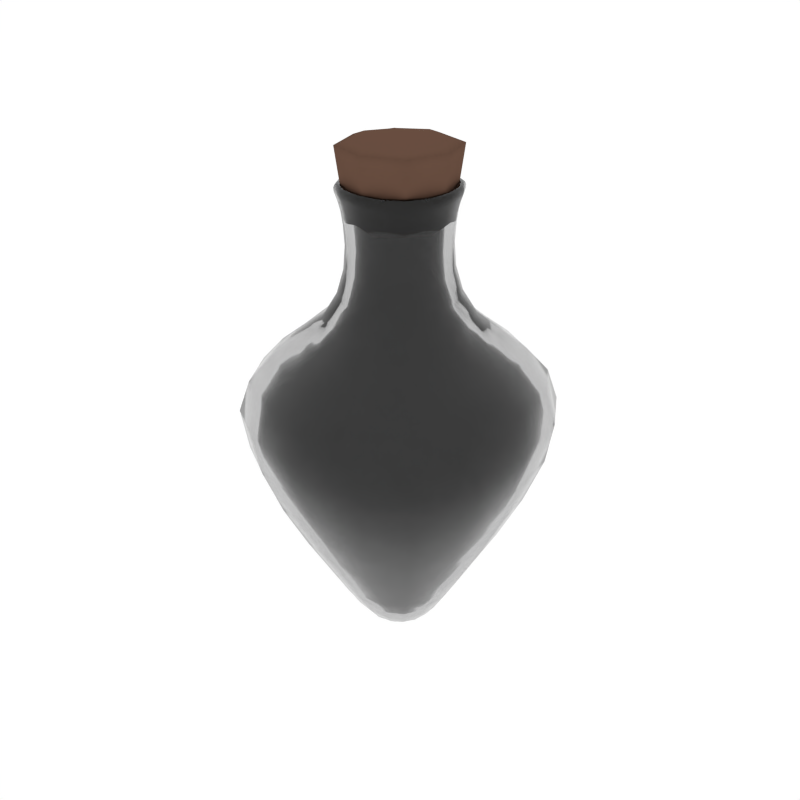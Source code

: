 # Source: Potion4_Empty.blend  (saved by Blender 2.79.0; exported with 4.5.12 LTS)
import bpy
from mathutils import Matrix  # noqa: F401  (used for matrix-valued properties, if any)

bpy.ops.wm.read_factory_settings(use_empty=True)
scene = bpy.context.scene
scene.name = 'Scene'

# ---- collections
col_collection_1 = bpy.data.collections.new('Collection 1'); scene.collection.children.link(col_collection_1)

# ---- materials (node trees are filled in below, after node groups)
mat_glass = bpy.data.materials.new('Glass')
mat_glass.alpha_threshold = 0.0
mat_glass.roughness = 0.5
mat_liquid_cyan = bpy.data.materials.new('Liquid_Cyan')
mat_liquid_cyan.alpha_threshold = 0.0
mat_liquid_cyan.diffuse_color = (0.1536, 0.8, 0.5667, 1.0)
mat_liquid_cyan.roughness = 0.5
mat_liquid_magenta = bpy.data.materials.new('Liquid_Magenta')
mat_liquid_magenta.alpha_threshold = 0.0
mat_liquid_magenta.diffuse_color = (0.1536, 0.8, 0.5667, 1.0)
mat_liquid_magenta.roughness = 0.5
mat_brown = bpy.data.materials.new('Brown')
mat_brown.alpha_threshold = 0.0
mat_brown.diffuse_color = (0.1376, 0.07494, 0.05109, 1.0)
mat_brown.roughness = 0.5

# ---- material node trees
mat_glass.use_nodes = True; mat_glass.node_tree.nodes.clear()
_N = mat_glass.node_tree.nodes; _L = mat_glass.node_tree.links
n0 = _N.new('ShaderNodeOutputMaterial'); n0.name = 'Material Output'; n0.location = (300, 300)
n1 = _N.new('ShaderNodeBsdfGlass'); n1.name = 'Glass BSDF'; n1.location = (10, 300)
n1.distribution = 'GGX'
n1.inputs[0].default_value = (0.8, 0.8, 0.8, 1.0)
n1.inputs[2].default_value = 1.45
_L.new(n1.outputs[0], n0.inputs[0])
n0.is_active_output = True
mat_liquid_cyan.use_nodes = True; mat_liquid_cyan.node_tree.nodes.clear()
_N = mat_liquid_cyan.node_tree.nodes; _L = mat_liquid_cyan.node_tree.links
n0 = _N.new('ShaderNodeOutputMaterial'); n0.name = 'Material Output'; n0.location = (837, 293)
n1 = _N.new('ShaderNodeEmission'); n1.name = 'Emission'; n1.location = (526, 306)
n1.inputs[0].default_value = (0.0, 0.8, 0.561, 1.0)
_L.new(n1.outputs[0], n0.inputs[0])
n0.is_active_output = True
mat_liquid_magenta.use_nodes = True; mat_liquid_magenta.node_tree.nodes.clear()
_N = mat_liquid_magenta.node_tree.nodes; _L = mat_liquid_magenta.node_tree.links
n0 = _N.new('ShaderNodeOutputMaterial'); n0.name = 'Material Output'; n0.location = (837, 293)
n1 = _N.new('ShaderNodeEmission'); n1.name = 'Emission.001'; n1.location = (526, 306)
n1.inputs[0].default_value = (0.8, 0.0242, 0.3173, 1.0)
n1.inputs[1].default_value = 3.1
_L.new(n1.outputs[0], n0.inputs[0])
n0.is_active_output = True

# ---- world
world_world = bpy.data.worlds.new('World'); scene.world = world_world
world_world.color = (1.0, 1.0, 1.0)
world_world.use_sun_shadow = False
world_world.sun_shadow_jitter_overblur = 0.0
world_world.cycles.sampling_method = 'NONE'
world_world.cycles.sample_map_resolution = 256

# ---- meshes
me_cube_135 = bpy.data.meshes.new('Cube.135')
me_cube_135.from_pydata([(-0.2975, -2.879e-11, 0.393), (-0.2777, -0.119, 0.393), (-0.3422, 0.0, 0.5039), (-0.2777, 0.119, 0.393), (-0.2395, 0.0, 0.2823), (-0.2236, -0.09581, 0.2823), (-0.3194, -0.1369, 0.5039), (-0.3194, 0.1369, 0.5039), (-0.2236, 0.09581, 0.2823), (-2.879e-11, 0.2975, 0.393), (-0.119, 0.2777, 0.393), (0.0, 0.3422, 0.5039), (0.119, 0.2777, 0.393), (0.0, 0.2395, 0.2823), (-0.09581, 0.2236, 0.2823), (-0.1369, 0.3194, 0.5039), (0.1369, 0.3194, 0.5039), (0.09581, 0.2236, 0.2823), (0.2975, 2.879e-11, 0.393), (0.2777, 0.119, 0.393), (0.3422, 0.0, 0.5039), (0.2777, -0.119, 0.393), (0.2395, 0.0, 0.2823), (0.2236, 0.09581, 0.2823), (0.3194, 0.1369, 0.5039), (0.3194, -0.1369, 0.5039), (0.2236, -0.09581, 0.2823), (2.879e-11, -0.2975, 0.393), (0.119, -0.2777, 0.393), (0.0, -0.3422, 0.5039), (-0.119, -0.2777, 0.393), (0.0, -0.2395, 0.2823), (0.09581, -0.2236, 0.2823), (0.1369, -0.3194, 0.5039), (-0.1369, -0.3194, 0.5039), (-0.09581, -0.2236, 0.2823), (0.0, -2.879e-11, -0.006205), (0.0, 0.03053, -0.002217), (0.03053, 0.0, -0.002217), (0.0, -0.03053, -0.002217), (-0.03053, 0.0, -0.002217), (-0.02924, 0.02924, 0.001535), (0.02924, 0.02924, 0.001535), (0.02924, -0.02924, 0.001535), (-0.02924, -0.02924, 0.001535), (0.2842, 0.0, 0.7329), (0.3347, 0.0, 0.6761), (0.2652, 0.1137, 0.7329), (0.2237, 0.0, 0.781), (0.2652, -0.1137, 0.7329), (0.3124, -0.1339, 0.6761), (0.3124, 0.1339, 0.6761), (0.2088, 0.08947, 0.781), (0.2088, -0.08947, 0.781), (-0.1289, 0.0, 1.094), (-0.1237, 0.0, 1.073), (-0.1203, -0.05157, 1.094), (-0.1336, 0.0, 1.108), (-0.1203, 0.05157, 1.094), (-0.1155, 0.04948, 1.073), (-0.1155, -0.04948, 1.073), (-0.1247, -0.05346, 1.108), (-0.1247, 0.05346, 1.108), (-0.2842, 0.0, 0.7329), (-0.3347, 0.0, 0.6761), (-0.2652, -0.1137, 0.7329), (-0.2237, 0.0, 0.781), (-0.2652, 0.1137, 0.7329), (-0.3124, 0.1339, 0.6761), (-0.3124, -0.1339, 0.6761), (-0.2088, -0.08947, 0.781), (-0.2088, 0.08947, 0.781), (0.0, -0.2842, 0.7329), (0.0, -0.3347, 0.6761), (0.1137, -0.2652, 0.7329), (0.0, -0.2237, 0.781), (-0.1137, -0.2652, 0.7329), (-0.1339, -0.3124, 0.6761), (0.1339, -0.3124, 0.6761), (0.08947, -0.2088, 0.781), (-0.08947, -0.2088, 0.781), (0.0, 0.2842, 0.7329), (0.0, 0.3347, 0.6761), (-0.1137, 0.2652, 0.7329), (0.0, 0.2237, 0.781), (0.1137, 0.2652, 0.7329), (0.1339, 0.3124, 0.6761), (-0.1339, 0.3124, 0.6761), (-0.08947, 0.2088, 0.781), (0.08947, 0.2088, 0.781), (0.0, -0.1289, 1.094), (0.0, -0.1237, 1.073), (0.05157, -0.1203, 1.094), (0.0, -0.1336, 1.108), (-0.05157, -0.1203, 1.094), (-0.04948, -0.1155, 1.073), (0.04948, -0.1155, 1.073), (0.05346, -0.1247, 1.108), (-0.05346, -0.1247, 1.108), (0.0, 0.1289, 1.094), (0.0, 0.1237, 1.073), (-0.05157, 0.1203, 1.094), (0.0, 0.1336, 1.108), (0.05157, 0.1203, 1.094), (0.04948, 0.1155, 1.073), (-0.04948, 0.1155, 1.073), (-0.05346, 0.1247, 1.108), (0.05346, 0.1247, 1.108), (0.1289, 0.0, 1.094), (0.1237, 0.0, 1.073), (0.1203, 0.05157, 1.094), (0.1336, 0.0, 1.108), (0.1203, -0.05157, 1.094), (0.1155, -0.04948, 1.073), (0.1155, 0.04948, 1.073), (0.1247, 0.05346, 1.108), (0.1247, -0.05346, 1.108), (0.1205, 0.0, 0.941), (0.1364, 0.0, 0.8837), (0.1124, 0.04818, 0.941), (0.1164, 0.0, 0.9953), (0.1124, -0.04818, 0.941), (0.1273, -0.05455, 0.8837), (0.1273, 0.05455, 0.8837), (0.1086, 0.04655, 0.9953), (0.1086, -0.04655, 0.9953), (0.0, 0.1205, 0.941), (0.0, 0.1364, 0.8837), (-0.04818, 0.1124, 0.941), (0.0, 0.1164, 0.9953), (0.04818, 0.1124, 0.941), (0.05455, 0.1273, 0.8837), (-0.05455, 0.1273, 0.8837), (-0.04655, 0.1086, 0.9953), (0.04655, 0.1086, 0.9953), (0.0, -0.1205, 0.941), (0.0, -0.1364, 0.8837), (0.04818, -0.1124, 0.941), (0.0, -0.1164, 0.9953), (-0.04818, -0.1124, 0.941), (-0.05455, -0.1273, 0.8837), (0.05455, -0.1273, 0.8837), (0.04655, -0.1086, 0.9953), (-0.04655, -0.1086, 0.9953), (-0.1205, 0.0, 0.941), (-0.1364, 0.0, 0.8837), (-0.1124, -0.04818, 0.941), (-0.1164, 0.0, 0.9953), (-0.1124, 0.04818, 0.941), (-0.1273, 0.05455, 0.8837), (-0.1273, -0.05455, 0.8837), (-0.1086, -0.04655, 0.9953), (-0.1086, 0.04655, 0.9953), (1.18e-09, -0.1087, 0.06205), (0.04376, -0.1016, 0.06246), (9.214e-10, -0.1402, 0.1125), (-0.04376, -0.1016, 0.06246), (9.214e-10, -0.08333, 0.02945), (0.03445, -0.07852, 0.03109), (0.05609, -0.1309, 0.1125), (-0.05609, -0.1309, 0.1125), (-0.03445, -0.07852, 0.03109), (0.1087, 1.18e-09, 0.06205), (0.1016, 0.04376, 0.06246), (0.1402, 9.214e-10, 0.1125), (0.1016, -0.04376, 0.06246), (0.08333, 9.214e-10, 0.02945), (0.07852, 0.03445, 0.03109), (0.1309, 0.05609, 0.1125), (0.1309, -0.05609, 0.1125), (0.07852, -0.03445, 0.03109), (-1.18e-09, 0.1087, 0.06205), (-0.04376, 0.1016, 0.06246), (-9.214e-10, 0.1402, 0.1125), (0.04376, 0.1016, 0.06246), (-9.214e-10, 0.08333, 0.02945), (-0.03445, 0.07852, 0.03109), (-0.05609, 0.1309, 0.1125), (0.05609, 0.1309, 0.1125), (0.03445, 0.07852, 0.03109), (-0.1087, -1.18e-09, 0.06205), (-0.1016, -0.04376, 0.06246), (-0.1402, -9.214e-10, 0.1125), (-0.1016, 0.04376, 0.06246), (-0.08333, -9.214e-10, 0.02945), (-0.07852, -0.03445, 0.03109), (-0.1309, -0.05609, 0.1125), (-0.1309, 0.05609, 0.1125), (-0.07852, 0.03445, 0.03109), (-0.2688, 0.0, 0.3977), (-0.2149, 0.0, 0.2948), (-0.2509, 0.1075, 0.3977), (-0.31, 0.0, 0.5002), (-0.2509, -0.1075, 0.3977), (-0.2006, -0.08597, 0.2948), (-0.2006, 0.08597, 0.2948), (-0.2894, 0.124, 0.5002), (-0.2894, -0.124, 0.5002), (0.0, 0.2688, 0.3977), (0.0, 0.2149, 0.2948), (0.1075, 0.2509, 0.3977), (0.0, 0.31, 0.5002), (-0.1075, 0.2509, 0.3977), (-0.08597, 0.2006, 0.2948), (0.08597, 0.2006, 0.2948), (0.124, 0.2894, 0.5002), (-0.124, 0.2894, 0.5002), (0.2688, 0.0, 0.3977), (0.2149, 0.0, 0.2948), (0.2509, -0.1075, 0.3977), (0.31, 0.0, 0.5002), (0.2509, 0.1075, 0.3977), (0.2006, 0.08597, 0.2948), (0.2006, -0.08597, 0.2948), (0.2894, -0.124, 0.5002), (0.2894, 0.124, 0.5002), (0.0, -0.2688, 0.3977), (0.0, -0.2149, 0.2948), (-0.1075, -0.2509, 0.3977), (0.0, -0.31, 0.5002), (0.1075, -0.2509, 0.3977), (0.08597, -0.2006, 0.2948), (-0.08597, -0.2006, 0.2948), (-0.124, -0.2894, 0.5002), (0.124, -0.2894, 0.5002), (0.0, 0.0, 0.02347), (-0.02525, 0.0, 0.02727), (0.0, -0.02525, 0.02727), (0.02525, 0.0, 0.02727), (0.0, 0.02525, 0.02727), (-0.02428, 0.02428, 0.03084), (-0.02428, -0.02428, 0.03084), (0.02428, -0.02428, 0.03084), (0.02428, 0.02428, 0.03084), (0.2532, 4.607e-10, 0.7064), (0.2363, -0.1013, 0.7064), (0.1956, 0.0, 0.7514), (0.2363, 0.1013, 0.7064), (0.3014, 0.0, 0.6559), (0.2813, -0.1206, 0.6559), (0.1826, -0.07825, 0.7514), (0.1826, 0.07825, 0.7514), (0.2813, 0.1206, 0.6559), (-0.1089, 0.0, 1.114), (-0.1016, 0.04354, 1.114), (-0.1166, 0.0, 1.128), (-0.1016, -0.04354, 1.114), (-0.1017, 0.0, 1.09), (-0.09489, 0.04067, 1.09), (-0.1089, 0.04666, 1.128), (-0.1089, -0.04666, 1.128), (-0.09489, -0.04067, 1.09), (-0.2532, -4.607e-10, 0.7064), (-0.2363, 0.1013, 0.7064), (-0.1956, 0.0, 0.7514), (-0.2363, -0.1013, 0.7064), (-0.3014, 0.0, 0.6559), (-0.2813, 0.1206, 0.6559), (-0.1826, 0.07825, 0.7514), (-0.1826, -0.07825, 0.7514), (-0.2813, -0.1206, 0.6559), (4.607e-10, -0.2532, 0.7064), (-0.1013, -0.2363, 0.7064), (0.0, -0.1956, 0.7514), (0.1013, -0.2363, 0.7064), (0.0, -0.3014, 0.6559), (-0.1206, -0.2813, 0.6559), (-0.07825, -0.1826, 0.7514), (0.07825, -0.1826, 0.7514), (0.1206, -0.2813, 0.6559), (-4.607e-10, 0.2532, 0.7064), (0.1013, 0.2363, 0.7064), (0.0, 0.1956, 0.7514), (-0.1013, 0.2363, 0.7064), (0.0, 0.3014, 0.6559), (0.1206, 0.2813, 0.6559), (0.07825, 0.1826, 0.7514), (-0.07825, 0.1826, 0.7514), (-0.1206, 0.2813, 0.6559), (0.0, -0.1089, 1.114), (-0.04354, -0.1016, 1.114), (0.0, -0.1166, 1.128), (0.04354, -0.1016, 1.114), (0.0, -0.1017, 1.09), (-0.04067, -0.09489, 1.09), (-0.04666, -0.1089, 1.128), (0.04666, -0.1089, 1.128), (0.04067, -0.09489, 1.09), (0.0, 0.1089, 1.114), (0.04354, 0.1016, 1.114), (0.0, 0.1166, 1.128), (-0.04354, 0.1016, 1.114), (0.0, 0.1017, 1.09), (0.04067, 0.09489, 1.09), (0.04666, 0.1089, 1.128), (-0.04666, 0.1089, 1.128), (-0.04067, 0.09489, 1.09), (0.1089, 0.0, 1.114), (0.1016, -0.04354, 1.114), (0.1166, 0.0, 1.128), (0.1016, 0.04354, 1.114), (0.1017, 0.0, 1.09), (0.09489, -0.04067, 1.09), (0.1089, -0.04666, 1.128), (0.1089, 0.04666, 1.128), (0.09489, 0.04067, 1.09), (0.09681, -2.303e-10, 0.9301), (0.09035, -0.03872, 0.9301), (0.09291, 0.0, 0.9958), (0.09035, 0.03872, 0.9301), (0.1122, 0.0, 0.8623), (0.1047, -0.04489, 0.8623), (0.08672, -0.03716, 0.9958), (0.08672, 0.03716, 0.9958), (0.1047, 0.04489, 0.8623), (2.303e-10, 0.09681, 0.9301), (0.03872, 0.09035, 0.9301), (0.0, 0.09291, 0.9958), (-0.03872, 0.09035, 0.9301), (0.0, 0.1122, 0.8623), (0.04489, 0.1047, 0.8623), (0.03716, 0.08672, 0.9958), (-0.03716, 0.08672, 0.9958), (-0.04489, 0.1047, 0.8623), (-2.303e-10, -0.09681, 0.9301), (-0.03872, -0.09035, 0.9301), (0.0, -0.09291, 0.9958), (0.03872, -0.09035, 0.9301), (0.0, -0.1122, 0.8623), (-0.04489, -0.1047, 0.8623), (-0.03716, -0.08672, 0.9958), (0.03716, -0.08672, 0.9958), (0.04489, -0.1047, 0.8623), (-0.09681, 2.303e-10, 0.9301), (-0.09035, 0.03872, 0.9301), (-0.09291, 0.0, 0.9958), (-0.09035, -0.03872, 0.9301), (-0.1122, 0.0, 0.8623), (-0.1047, 0.04489, 0.8623), (-0.08672, 0.03716, 0.9958), (-0.08672, -0.03716, 0.9958), (-0.1047, -0.04489, 0.8623), (0.0, -0.09321, 0.08834), (0.0, -0.07029, 0.05745), (-0.03755, -0.08718, 0.08873), (0.0, -0.1224, 0.1359), (0.03755, -0.08718, 0.08873), (0.02918, -0.06632, 0.05901), (-0.02918, -0.06632, 0.05901), (-0.04896, -0.1142, 0.1359), (0.04896, -0.1142, 0.1359), (0.09321, 0.0, 0.08834), (0.07029, 0.0, 0.05745), (0.08718, -0.03755, 0.08873), (0.1224, 0.0, 0.1359), (0.08718, 0.03755, 0.08873), (0.06632, 0.02918, 0.05901), (0.06632, -0.02918, 0.05901), (0.1142, -0.04896, 0.1359), (0.1142, 0.04896, 0.1359), (0.0, 0.09321, 0.08834), (0.0, 0.07029, 0.05745), (0.03755, 0.08718, 0.08873), (0.0, 0.1224, 0.1359), (-0.03755, 0.08718, 0.08873), (-0.02918, 0.06632, 0.05901), (0.02918, 0.06632, 0.05901), (0.04896, 0.1142, 0.1359), (-0.04896, 0.1142, 0.1359), (-0.09321, 0.0, 0.08834), (-0.07029, 0.0, 0.05745), (-0.08718, 0.03755, 0.08873), (-0.1224, 0.0, 0.1359), (-0.08718, -0.03755, 0.08873), (-0.06632, -0.02918, 0.05901), (-0.06632, 0.02918, 0.05901), (-0.1142, 0.04896, 0.1359), (-0.1142, -0.04896, 0.1359), (-0.1346, 0.0, 1.131), (-0.1369, 0.0, 1.125), (-0.1256, -0.05382, 1.131), (-0.1302, 0.0, 1.134), (-0.1256, 0.05382, 1.131), (-0.1277, 0.05474, 1.125), (-0.1277, -0.05474, 1.125), (-0.1215, -0.05206, 1.134), (-0.1215, 0.05206, 1.134), (0.0, 0.1346, 1.131), (0.0, 0.1369, 1.125), (-0.05382, 0.1256, 1.131), (0.0, 0.1302, 1.134), (0.05382, 0.1256, 1.131), (0.05474, 0.1277, 1.125), (-0.05474, 0.1277, 1.125), (-0.05206, 0.1215, 1.134), (0.05206, 0.1215, 1.134), (0.1346, 0.0, 1.131), (0.1369, 0.0, 1.125), (0.1256, 0.05382, 1.131), (0.1302, 0.0, 1.134), (0.1256, -0.05382, 1.131), (0.1277, -0.05474, 1.125), (0.1277, 0.05474, 1.125), (0.1215, 0.05206, 1.134), (0.1215, -0.05206, 1.134), (0.0, -0.1346, 1.131), (0.0, -0.1369, 1.125), (0.05382, -0.1256, 1.131), (0.0, -0.1302, 1.134), (-0.05382, -0.1256, 1.131), (-0.05474, -0.1277, 1.125), (0.05474, -0.1277, 1.125), (0.05206, -0.1215, 1.134), (-0.05206, -0.1215, 1.134), (-0.05618, 0.02925, 0.01268), (-0.05899, -3.455e-10, 0.009686), (-0.05618, -0.02925, 0.01268), (-0.1756, -0.1756, 0.2823), (-0.2182, -0.2182, 0.393), (-0.251, -0.251, 0.5039), (-0.3354, -0.1437, 0.6025), (-0.3593, 0.0, 0.6025), (-0.3354, 0.1437, 0.6025), (-0.1028, 0.1028, 0.1125), (-0.0801, 0.0801, 0.06287), (-0.0627, 0.0627, 0.03273), (0.02925, 0.05618, 0.01268), (-3.455e-10, 0.05899, 0.009686), (-0.02925, 0.05618, 0.01268), (-0.1437, 0.3354, 0.6025), (0.0, 0.3593, 0.6025), (0.1437, 0.3354, 0.6025), (0.1028, 0.1028, 0.1125), (0.0801, 0.0801, 0.06287), (0.0627, 0.0627, 0.03273), (0.05618, -0.02925, 0.01268), (0.05899, 3.455e-10, 0.009686), (0.05618, 0.02925, 0.01268), (0.3354, 0.1437, 0.6025), (0.3593, 0.0, 0.6025), (0.3354, -0.1437, 0.6025), (0.1028, -0.1028, 0.1125), (0.0801, -0.0801, 0.06287), (0.0627, -0.0627, 0.03273), (-0.02925, -0.05618, 0.01268), (3.455e-10, -0.05899, 0.009686), (0.02925, -0.05618, 0.01268), (0.1437, -0.3354, 0.6025), (0.0, -0.3593, 0.6025), (-0.1437, -0.3354, 0.6025), (-0.1578, -0.06764, 0.8285), (-0.1691, 0.0, 0.8285), (-0.1578, 0.06764, 0.8285), (-0.06764, 0.1578, 0.8285), (0.0, 0.1691, 0.8285), (0.06764, 0.1578, 0.8285), (0.1578, 0.06764, 0.8285), (0.1691, 0.0, 0.8285), (0.1578, -0.06764, 0.8285), (0.06764, -0.1578, 0.8285), (0.0, -0.1691, 0.8285), (-0.06764, -0.1578, 0.8285), (0.2454, 0.2454, 0.6761), (0.2084, 0.2084, 0.7329), (0.164, 0.164, 0.781), (0.164, -0.164, 0.781), (0.2084, -0.2084, 0.7329), (0.2454, -0.2454, 0.6761), (-0.2454, -0.2454, 0.6761), (-0.2084, -0.2084, 0.7329), (-0.164, -0.164, 0.781), (-0.164, 0.164, 0.781), (-0.2084, 0.2084, 0.7329), (-0.2454, 0.2454, 0.6761), (-0.1276, -0.05467, 1.117), (-0.1367, 0.0, 1.117), (-0.1276, 0.05467, 1.117), (-0.05467, 0.1276, 1.117), (0.0, 0.1367, 1.117), (0.05467, 0.1276, 1.117), (0.1276, 0.05467, 1.117), (0.1367, 0.0, 1.117), (0.1276, -0.05467, 1.117), (0.05467, -0.1276, 1.117), (0.0, -0.1367, 1.117), (-0.05467, -0.1276, 1.117), (-0.09071, -0.09071, 1.073), (-0.09455, -0.09455, 1.094), (-0.09801, -0.09801, 1.108), (-0.08534, 0.08534, 0.9953), (-0.08834, 0.08834, 0.941), (-0.1, 0.1, 0.8837), (0.09071, -0.09071, 1.073), (0.09455, -0.09455, 1.094), (0.09801, -0.09801, 1.108), (0.08534, 0.08534, 0.9953), (0.08834, 0.08834, 0.941), (0.1, 0.1, 0.8837), (-0.1, -0.1, 0.8837), (-0.08834, -0.08834, 0.941), (-0.08534, -0.08534, 0.9953), (-0.09801, 0.09801, 1.108), (-0.09455, 0.09455, 1.094), (-0.09071, 0.09071, 1.073), (0.1, -0.1, 0.8837), (0.08834, -0.08834, 0.941), (0.08534, -0.08534, 0.9953), (0.09801, 0.09801, 1.108), (0.09455, 0.09455, 1.094), (0.09071, 0.09071, 1.073), (0.1112, 0.04765, 1.041), (0.1191, 0.0, 1.041), (0.1112, -0.04765, 1.041), (-0.04765, 0.1112, 1.041), (0.0, 0.1191, 1.041), (0.04765, 0.1112, 1.041), (0.04765, -0.1112, 1.041), (0.0, -0.1191, 1.041), (-0.04765, -0.1112, 1.041), (-0.1112, -0.04765, 1.041), (-0.1191, 0.0, 1.041), (-0.1112, 0.04765, 1.041), (-0.0627, -0.0627, 0.03273), (-0.0801, -0.0801, 0.06287), (-0.1028, -0.1028, 0.1125), (-0.251, 0.251, 0.5039), (-0.2182, 0.2182, 0.393), (-0.1756, 0.1756, 0.2823), (0.251, 0.251, 0.5039), (0.2182, 0.2182, 0.393), (0.1756, 0.1756, 0.2823), (0.251, -0.251, 0.5039), (0.2182, -0.2182, 0.393), (0.1756, -0.1756, 0.2823), (0.07294, -0.1702, 0.1846), (3.455e-10, -0.1823, 0.1846), (-0.07294, -0.1702, 0.1846), (0.1702, 0.07294, 0.1846), (0.1823, 3.455e-10, 0.1846), (0.1702, -0.07294, 0.1846), (-0.07294, 0.1702, 0.1846), (-3.455e-10, 0.1823, 0.1846), (0.07294, 0.1702, 0.1846), (-0.1702, -0.07294, 0.1846), (-0.1823, -3.455e-10, 0.1846), (-0.1702, 0.07294, 0.1846), (-0.04693, 0.02453, 0.04146), (-0.04914, 0.0, 0.03861), (-0.04693, -0.02453, 0.04146), (-0.1576, -0.1576, 0.2948), (-0.1971, -0.1971, 0.3977), (-0.2274, -0.2274, 0.5002), (-0.3036, -0.1301, 0.5903), (-0.3253, 0.0, 0.5903), (-0.3036, 0.1301, 0.5903), (-0.08976, 0.08976, 0.1359), (-0.06873, 0.06873, 0.08912), (-0.05306, 0.05306, 0.06058), (0.02453, 0.04693, 0.04146), (0.0, 0.04914, 0.03861), (-0.02453, 0.04693, 0.04146), (-0.1301, 0.3036, 0.5903), (0.0, 0.3253, 0.5903), (0.1301, 0.3036, 0.5903), (0.08976, 0.08976, 0.1359), (0.06873, 0.06873, 0.08912), (0.05306, 0.05306, 0.06058), (0.04693, -0.02453, 0.04146), (0.04914, 0.0, 0.03861), (0.04693, 0.02453, 0.04146), (0.3036, 0.1301, 0.5903), (0.3253, 0.0, 0.5903), (0.3036, -0.1301, 0.5903), (0.08976, -0.08976, 0.1359), (0.06873, -0.06873, 0.08912), (0.05306, -0.05306, 0.06058), (-0.02453, -0.04693, 0.04146), (0.0, -0.04914, 0.03861), (0.02453, -0.04693, 0.04146), (0.1301, -0.3036, 0.5903), (0.0, -0.3253, 0.5903), (-0.1301, -0.3036, 0.5903), (-0.1341, -0.05747, 0.8002), (-0.1437, 0.0, 0.8002), (-0.1341, 0.05747, 0.8002), (-0.05747, 0.1341, 0.8002), (0.0, 0.1437, 0.8002), (0.05747, 0.1341, 0.8002), (0.1341, 0.05747, 0.8002), (0.1437, 0.0, 0.8002), (0.1341, -0.05747, 0.8002), (0.05747, -0.1341, 0.8002), (0.0, -0.1437, 0.8002), (-0.05747, -0.1341, 0.8002), (0.221, 0.221, 0.6559), (0.1857, 0.1857, 0.7064), (0.1435, 0.1435, 0.7514), (0.1435, -0.1435, 0.7514), (0.1857, -0.1857, 0.7064), (0.221, -0.221, 0.6559), (-0.221, -0.221, 0.6559), (-0.1857, -0.1857, 0.7064), (-0.1435, -0.1435, 0.7514), (-0.1435, 0.1435, 0.7514), (-0.1857, 0.1857, 0.7064), (-0.221, 0.221, 0.6559), (-0.1158, -0.04962, 1.133), (-0.1241, 0.0, 1.133), (-0.1158, 0.04962, 1.133), (-0.04962, 0.1158, 1.133), (0.0, 0.1241, 1.133), (0.04962, 0.1158, 1.133), (0.1158, 0.04962, 1.133), (0.1241, 0.0, 1.133), (0.1158, -0.04962, 1.133), (0.04962, -0.1158, 1.133), (0.0, -0.1241, 1.133), (-0.04962, -0.1158, 1.133), (-0.07456, -0.07456, 1.09), (-0.07983, -0.07983, 1.114), (-0.08554, -0.08554, 1.128), (-0.06814, 0.06814, 0.9958), (-0.07099, 0.07099, 0.9301), (-0.0823, 0.0823, 0.8623), (0.07456, -0.07456, 1.09), (0.07983, -0.07983, 1.114), (0.08554, -0.08554, 1.128), (0.06814, 0.06814, 0.9958), (0.07099, 0.07099, 0.9301), (0.0823, 0.0823, 0.8623), (-0.0823, -0.0823, 0.8623), (-0.07099, -0.07099, 0.9301), (-0.06814, -0.06814, 0.9958), (-0.08554, 0.08554, 1.128), (-0.07983, 0.07983, 1.114), (-0.07456, 0.07456, 1.09), (0.0823, -0.0823, 0.8623), (0.07099, -0.07099, 0.9301), (0.06814, -0.06814, 0.9958), (0.08554, 0.08554, 1.128), (0.07983, 0.07983, 1.114), (0.07456, 0.07456, 1.09), (0.08963, 0.03841, 1.052), (0.09603, 0.0, 1.052), (0.08963, -0.03841, 1.052), (-0.03841, 0.08963, 1.052), (0.0, 0.09603, 1.052), (0.03841, 0.08963, 1.052), (0.03841, -0.08963, 1.052), (0.0, -0.09603, 1.052), (-0.03841, -0.08963, 1.052), (-0.08963, -0.03841, 1.052), (-0.09603, 0.0, 1.052), (-0.08963, 0.03841, 1.052), (-0.05306, -0.05306, 0.06058), (-0.06873, -0.06873, 0.08912), (-0.08976, -0.08976, 0.1359), (-0.2274, 0.2274, 0.5002), (-0.1971, 0.1971, 0.3977), (-0.1576, 0.1576, 0.2948), (0.2274, 0.2274, 0.5002), (0.1971, 0.1971, 0.3977), (0.1576, 0.1576, 0.2948), (0.2274, -0.2274, 0.5002), (0.1971, -0.1971, 0.3977), (0.1576, -0.1576, 0.2948), (0.06468, -0.1509, 0.2035), (0.0, -0.1617, 0.2035), (-0.06468, -0.1509, 0.2035), (0.1509, 0.06468, 0.2035), (0.1617, 0.0, 0.2035), (0.1509, -0.06468, 0.2035), (-0.06468, 0.1509, 0.2035), (0.0, 0.1617, 0.2035), (0.06468, 0.1509, 0.2035), (-0.1509, -0.06468, 0.2035), (-0.1617, 0.0, 0.2035), (-0.1509, 0.06468, 0.2035), (-0.1004, -0.1004, 1.125), (-0.09867, -0.09867, 1.131), (-0.09545, -0.09545, 1.134), (-0.1004, 0.1004, 1.125), (-0.09867, 0.09867, 1.131), (-0.09545, 0.09545, 1.134), (0.1004, 0.1004, 1.125), (0.09867, 0.09867, 1.131), (0.09545, 0.09545, 1.134), (0.1004, -0.1004, 1.125), (0.09867, -0.09867, 1.131), (0.09545, -0.09545, 1.134), (-0.05003, -0.05003, 0.01874), (-0.2635, -0.2635, 0.6025), (-0.05003, 0.05003, 0.01874), (-0.2635, 0.2635, 0.6025), (0.05003, -0.05003, 0.01874), (0.2635, -0.2635, 0.6025), (0.05003, 0.05003, 0.01874), (0.2635, 0.2635, 0.6025), (-0.124, -0.124, 0.8285), (-0.124, 0.124, 0.8285), (0.124, 0.124, 0.8285), (0.124, -0.124, 0.8285), (-0.1002, -0.1002, 1.117), (-0.1002, 0.1002, 1.117), (0.1002, 0.1002, 1.117), (0.1002, -0.1002, 1.117), (-0.08736, -0.08736, 1.041), (-0.08736, 0.08736, 1.041), (0.08736, -0.08736, 1.041), (0.08736, 0.08736, 1.041), (-0.1337, -0.1337, 0.1846), (-0.1337, 0.1337, 0.1846), (0.1337, 0.1337, 0.1846), (0.1337, -0.1337, 0.1846), (-0.04203, -0.04203, 0.04724), (-0.2386, -0.2386, 0.5903), (-0.04203, 0.04203, 0.04724), (-0.2386, 0.2386, 0.5903), (0.04203, -0.04203, 0.04724), (0.2386, -0.2386, 0.5903), (0.04203, 0.04203, 0.04724), (0.2386, 0.2386, 0.5903), (-0.1054, -0.1054, 0.8002), (-0.1054, 0.1054, 0.8002), (0.1054, 0.1054, 0.8002), (0.1054, -0.1054, 0.8002), (-0.09098, -0.09098, 1.133), (-0.09098, 0.09098, 1.133), (0.09098, 0.09098, 1.133), (0.09098, -0.09098, 1.133), (-0.07042, -0.07042, 1.052), (-0.07042, 0.07042, 1.052), (0.07042, -0.07042, 1.052), (0.07042, 0.07042, 1.052), (-0.1186, -0.1186, 0.2035), (-0.1186, 0.1186, 0.2035), (0.1186, 0.1186, 0.2035), (0.1186, -0.1186, 0.2035), (-0.1319, 0.0, 1.215), (0.0, -0.1319, 1.215), (0.0, 0.1319, 1.215), (0.1319, 0.0, 1.215), (0.0, 0.0, 1.026), (0.0, 0.0, 1.231), (0.1232, 0.0, 1.149), (0.0, 0.1232, 1.149), (0.0, -0.1232, 1.149), (-0.1232, 0.0, 1.149), (-0.1116, 0.0, 1.063), (0.0, -0.1116, 1.063), (0.0, 0.1116, 1.063), (0.1116, 0.0, 1.063), (-0.09994, 0.0, 1.227), (0.0, 0.09994, 1.227), (0.09994, 0.0, 1.227), (0.0, -0.09994, 1.227), (-0.09889, -0.09889, 1.215), (0.09889, -0.09889, 1.215), (-0.08373, 0.08373, 1.063), (0.08373, 0.08373, 1.063), (0.08125, 0.0, 1.035), (0.0, 0.08125, 1.035), (0.0, -0.08125, 1.035), (-0.08125, 0.0, 1.035), (-0.09238, -0.09238, 1.149), (0.09238, -0.09238, 1.149), (-0.09889, 0.09889, 1.215), (0.09889, 0.09889, 1.215), (0.1286, 0.0, 1.19), (0.0, 0.1286, 1.19), (0.0, -0.1286, 1.19), (-0.1286, 0.0, 1.19), (-0.09238, 0.09238, 1.149), (0.09238, 0.09238, 1.149), (-0.08373, -0.08373, 1.063), (0.08373, -0.08373, 1.063), (-0.117, 0.0, 1.103), (0.0, -0.117, 1.103), (0.0, 0.117, 1.103), (0.117, 0.0, 1.103), (-0.07372, -0.07372, 1.223), (-0.07372, 0.07372, 1.223), (0.07372, 0.07372, 1.223), (0.07372, -0.07372, 1.223), (-0.06092, -0.06092, 1.042), (-0.06092, 0.06092, 1.042), (0.06092, -0.06092, 1.042), (0.06092, 0.06092, 1.042), (-0.09647, -0.09647, 1.19), (0.09647, -0.09647, 1.19), (-0.09647, 0.09647, 1.19), (0.09647, 0.09647, 1.19), (-0.08776, 0.08776, 1.103), (0.08776, 0.08776, 1.103), (-0.08776, -0.08776, 1.103), (0.08776, -0.08776, 1.103)], [], [(0, 4, 5, 1), (1, 5, 417, 418), (4, 544, 543, 5), (5, 543, 710, 417), (0, 1, 6, 2), (2, 6, 420, 421), (1, 418, 419, 6), (6, 419, 691, 420), (0, 2, 7, 3), (3, 7, 525, 526), (2, 421, 422, 7), (7, 422, 693, 525), (0, 3, 8, 4), (4, 8, 545, 544), (3, 526, 527, 8), (8, 527, 711, 545), (9, 13, 14, 10), (10, 14, 527, 526), (13, 541, 540, 14), (14, 540, 711, 527), (9, 10, 15, 11), (11, 15, 429, 430), (10, 526, 525, 15), (15, 525, 693, 429), (9, 11, 16, 12), (12, 16, 528, 529), (11, 430, 431, 16), (16, 431, 697, 528), (9, 12, 17, 13), (13, 17, 542, 541), (12, 529, 530, 17), (17, 530, 712, 542), (18, 22, 23, 19), (19, 23, 530, 529), (22, 538, 537, 23), (23, 537, 712, 530), (18, 19, 24, 20), (20, 24, 438, 439), (19, 529, 528, 24), (24, 528, 697, 438), (18, 20, 25, 21), (21, 25, 531, 532), (20, 439, 440, 25), (25, 440, 695, 531), (18, 21, 26, 22), (22, 26, 539, 538), (21, 532, 533, 26), (26, 533, 713, 539), (27, 31, 32, 28), (28, 32, 533, 532), (31, 535, 534, 32), (32, 534, 713, 533), (27, 28, 33, 29), (29, 33, 447, 448), (28, 532, 531, 33), (33, 531, 695, 447), (27, 29, 34, 30), (30, 34, 419, 418), (29, 448, 449, 34), (34, 449, 691, 419), (27, 30, 35, 31), (31, 35, 536, 535), (30, 418, 417, 35), (35, 417, 710, 536), (36, 40, 41, 37), (37, 41, 428, 427), (40, 415, 414, 41), (41, 414, 692, 428), (36, 37, 42, 38), (38, 42, 437, 436), (37, 427, 426, 42), (42, 426, 696, 437), (36, 38, 43, 39), (39, 43, 446, 445), (38, 436, 435, 43), (43, 435, 694, 446), (36, 39, 44, 40), (40, 44, 416, 415), (39, 445, 444, 44), (44, 444, 690, 416), (45, 49, 50, 46), (46, 50, 440, 439), (49, 466, 467, 50), (50, 467, 695, 440), (45, 46, 51, 47), (47, 51, 462, 463), (46, 439, 438, 51), (51, 438, 697, 462), (45, 47, 52, 48), (48, 52, 456, 457), (47, 463, 464, 52), (52, 464, 700, 456), (45, 48, 53, 49), (49, 53, 465, 466), (48, 457, 458, 53), (53, 458, 701, 465), (54, 58, 59, 55), (55, 59, 521, 520), (58, 502, 503, 59), (59, 503, 707, 521), (54, 55, 60, 56), (56, 60, 486, 487), (55, 520, 519, 60), (60, 519, 706, 486), (54, 56, 61, 57), (57, 61, 474, 475), (56, 487, 488, 61), (61, 488, 702, 474), (54, 57, 62, 58), (58, 62, 501, 502), (57, 475, 476, 62), (62, 476, 703, 501), (63, 67, 68, 64), (64, 68, 422, 421), (67, 472, 473, 68), (68, 473, 693, 422), (63, 64, 69, 65), (65, 69, 468, 469), (64, 421, 420, 69), (69, 420, 691, 468), (63, 65, 70, 66), (66, 70, 450, 451), (65, 469, 470, 70), (70, 470, 698, 450), (63, 66, 71, 67), (67, 71, 471, 472), (66, 451, 452, 71), (71, 452, 699, 471), (72, 76, 77, 73), (73, 77, 449, 448), (76, 469, 468, 77), (77, 468, 691, 449), (72, 73, 78, 74), (74, 78, 467, 466), (73, 448, 447, 78), (78, 447, 695, 467), (72, 74, 79, 75), (75, 79, 459, 460), (74, 466, 465, 79), (79, 465, 701, 459), (72, 75, 80, 76), (76, 80, 470, 469), (75, 460, 461, 80), (80, 461, 698, 470), (81, 85, 86, 82), (82, 86, 431, 430), (85, 463, 462, 86), (86, 462, 697, 431), (81, 82, 87, 83), (83, 87, 473, 472), (82, 430, 429, 87), (87, 429, 693, 473), (81, 83, 88, 84), (84, 88, 453, 454), (83, 472, 471, 88), (88, 471, 699, 453), (81, 84, 89, 85), (85, 89, 464, 463), (84, 454, 455, 89), (89, 455, 700, 464), (90, 94, 95, 91), (91, 95, 518, 517), (94, 487, 486, 95), (95, 486, 706, 518), (90, 91, 96, 92), (92, 96, 492, 493), (91, 517, 516, 96), (96, 516, 708, 492), (90, 92, 97, 93), (93, 97, 483, 484), (92, 493, 494, 97), (97, 494, 705, 483), (90, 93, 98, 94), (94, 98, 488, 487), (93, 484, 485, 98), (98, 485, 702, 488), (99, 103, 104, 100), (100, 104, 515, 514), (103, 508, 509, 104), (104, 509, 709, 515), (99, 100, 105, 101), (101, 105, 503, 502), (100, 514, 513, 105), (105, 513, 707, 503), (99, 101, 106, 102), (102, 106, 477, 478), (101, 502, 501, 106), (106, 501, 703, 477), (99, 102, 107, 103), (103, 107, 507, 508), (102, 478, 479, 107), (107, 479, 704, 507), (108, 112, 113, 109), (109, 113, 512, 511), (112, 493, 492, 113), (113, 492, 708, 512), (108, 109, 114, 110), (110, 114, 509, 508), (109, 511, 510, 114), (114, 510, 709, 509), (108, 110, 115, 111), (111, 115, 480, 481), (110, 508, 507, 115), (115, 507, 704, 480), (108, 111, 116, 112), (112, 116, 494, 493), (111, 481, 482, 116), (116, 482, 705, 494), (117, 121, 122, 118), (118, 122, 458, 457), (121, 505, 504, 122), (122, 504, 701, 458), (117, 118, 123, 119), (119, 123, 497, 496), (118, 457, 456, 123), (123, 456, 700, 497), (117, 119, 124, 120), (120, 124, 510, 511), (119, 496, 495, 124), (124, 495, 709, 510), (117, 120, 125, 121), (121, 125, 506, 505), (120, 511, 512, 125), (125, 512, 708, 506), (126, 130, 131, 127), (127, 131, 455, 454), (130, 496, 497, 131), (131, 497, 700, 455), (126, 127, 132, 128), (128, 132, 491, 490), (127, 454, 453, 132), (132, 453, 699, 491), (126, 128, 133, 129), (129, 133, 513, 514), (128, 490, 489, 133), (133, 489, 707, 513), (126, 129, 134, 130), (130, 134, 495, 496), (129, 514, 515, 134), (134, 515, 709, 495), (135, 139, 140, 136), (136, 140, 461, 460), (139, 499, 498, 140), (140, 498, 698, 461), (135, 136, 141, 137), (137, 141, 504, 505), (136, 460, 459, 141), (141, 459, 701, 504), (135, 137, 142, 138), (138, 142, 516, 517), (137, 505, 506, 142), (142, 506, 708, 516), (135, 138, 143, 139), (139, 143, 500, 499), (138, 517, 518, 143), (143, 518, 706, 500), (144, 148, 149, 145), (145, 149, 452, 451), (148, 490, 491, 149), (149, 491, 699, 452), (144, 145, 150, 146), (146, 150, 498, 499), (145, 451, 450, 150), (150, 450, 698, 498), (144, 146, 151, 147), (147, 151, 519, 520), (146, 499, 500, 151), (151, 500, 706, 519), (144, 147, 152, 148), (148, 152, 489, 490), (147, 520, 521, 152), (152, 521, 707, 489), (153, 157, 158, 154), (154, 158, 443, 442), (157, 445, 446, 158), (158, 446, 694, 443), (153, 154, 159, 155), (155, 159, 534, 535), (154, 442, 441, 159), (159, 441, 713, 534), (153, 155, 160, 156), (156, 160, 524, 523), (155, 535, 536, 160), (160, 536, 710, 524), (153, 156, 161, 157), (157, 161, 444, 445), (156, 523, 522, 161), (161, 522, 690, 444), (162, 166, 167, 163), (163, 167, 434, 433), (166, 436, 437, 167), (167, 437, 696, 434), (162, 163, 168, 164), (164, 168, 537, 538), (163, 433, 432, 168), (168, 432, 712, 537), (162, 164, 169, 165), (165, 169, 441, 442), (164, 538, 539, 169), (169, 539, 713, 441), (162, 165, 170, 166), (166, 170, 435, 436), (165, 442, 443, 170), (170, 443, 694, 435), (171, 175, 176, 172), (172, 176, 425, 424), (175, 427, 428, 176), (176, 428, 692, 425), (171, 172, 177, 173), (173, 177, 540, 541), (172, 424, 423, 177), (177, 423, 711, 540), (171, 173, 178, 174), (174, 178, 432, 433), (173, 541, 542, 178), (178, 542, 712, 432), (171, 174, 179, 175), (175, 179, 426, 427), (174, 433, 434, 179), (179, 434, 696, 426), (180, 184, 185, 181), (181, 185, 522, 523), (184, 415, 416, 185), (185, 416, 690, 522), (180, 181, 186, 182), (182, 186, 543, 544), (181, 523, 524, 186), (186, 524, 710, 543), (180, 182, 187, 183), (183, 187, 423, 424), (182, 544, 545, 187), (187, 545, 711, 423), (180, 183, 188, 184), (184, 188, 414, 415), (183, 424, 425, 188), (188, 425, 692, 414), (189, 193, 194, 190), (190, 194, 675, 676), (193, 550, 549, 194), (194, 549, 734, 675), (189, 190, 195, 191), (191, 195, 659, 658), (190, 676, 677, 195), (195, 677, 735, 659), (189, 191, 196, 192), (192, 196, 554, 553), (191, 658, 657, 196), (196, 657, 717, 554), (189, 192, 197, 193), (193, 197, 551, 550), (192, 553, 552, 197), (197, 552, 715, 551), (198, 202, 203, 199), (199, 203, 672, 673), (202, 658, 659, 203), (203, 659, 735, 672), (198, 199, 204, 200), (200, 204, 662, 661), (199, 673, 674, 204), (204, 674, 736, 662), (198, 200, 205, 201), (201, 205, 563, 562), (200, 661, 660, 205), (205, 660, 721, 563), (198, 201, 206, 202), (202, 206, 657, 658), (201, 562, 561, 206), (206, 561, 717, 657), (207, 211, 212, 208), (208, 212, 669, 670), (211, 661, 662, 212), (212, 662, 736, 669), (207, 208, 213, 209), (209, 213, 665, 664), (208, 670, 671, 213), (213, 671, 737, 665), (207, 209, 214, 210), (210, 214, 572, 571), (209, 664, 663, 214), (214, 663, 719, 572), (207, 210, 215, 211), (211, 215, 660, 661), (210, 571, 570, 215), (215, 570, 721, 660), (216, 220, 221, 217), (217, 221, 666, 667), (220, 664, 665, 221), (221, 665, 737, 666), (216, 217, 222, 218), (218, 222, 549, 550), (217, 667, 668, 222), (222, 668, 734, 549), (216, 218, 223, 219), (219, 223, 581, 580), (218, 550, 551, 223), (223, 551, 715, 581), (216, 219, 224, 220), (220, 224, 663, 664), (219, 580, 579, 224), (224, 579, 719, 663), (225, 229, 230, 226), (226, 230, 546, 547), (229, 559, 560, 230), (230, 560, 716, 546), (225, 226, 231, 227), (227, 231, 576, 577), (226, 547, 548, 231), (231, 548, 714, 576), (225, 227, 232, 228), (228, 232, 567, 568), (227, 577, 578, 232), (232, 578, 718, 567), (225, 228, 233, 229), (229, 233, 558, 559), (228, 568, 569, 233), (233, 569, 720, 558), (234, 238, 239, 235), (235, 239, 599, 598), (238, 571, 572, 239), (239, 572, 719, 599), (234, 235, 240, 236), (236, 240, 590, 589), (235, 598, 597, 240), (240, 597, 725, 590), (234, 236, 241, 237), (237, 241, 596, 595), (236, 589, 588, 241), (241, 588, 724, 596), (234, 237, 242, 238), (238, 242, 570, 571), (237, 595, 594, 242), (242, 594, 721, 570), (243, 247, 248, 244), (244, 248, 635, 634), (247, 652, 653, 248), (248, 653, 731, 635), (243, 244, 249, 245), (245, 249, 608, 607), (244, 634, 633, 249), (249, 633, 727, 608), (243, 245, 250, 246), (246, 250, 620, 619), (245, 607, 606, 250), (250, 606, 726, 620), (243, 246, 251, 247), (247, 251, 651, 652), (246, 619, 618, 251), (251, 618, 730, 651), (252, 256, 257, 253), (253, 257, 605, 604), (256, 553, 554, 257), (257, 554, 717, 605), (252, 253, 258, 254), (254, 258, 584, 583), (253, 604, 603, 258), (258, 603, 723, 584), (252, 254, 259, 255), (255, 259, 602, 601), (254, 583, 582, 259), (259, 582, 722, 602), (252, 255, 260, 256), (256, 260, 552, 553), (255, 601, 600, 260), (260, 600, 715, 552), (261, 265, 266, 262), (262, 266, 600, 601), (265, 580, 581, 266), (266, 581, 715, 600), (261, 262, 267, 263), (263, 267, 593, 592), (262, 601, 602, 267), (267, 602, 722, 593), (261, 263, 268, 264), (264, 268, 597, 598), (263, 592, 591, 268), (268, 591, 725, 597), (261, 264, 269, 265), (265, 269, 579, 580), (264, 598, 599, 269), (269, 599, 719, 579), (270, 274, 275, 271), (271, 275, 594, 595), (274, 562, 563, 275), (275, 563, 721, 594), (270, 271, 276, 272), (272, 276, 587, 586), (271, 595, 596, 276), (276, 596, 724, 587), (270, 272, 277, 273), (273, 277, 603, 604), (272, 586, 585, 277), (277, 585, 723, 603), (270, 273, 278, 274), (274, 278, 561, 562), (273, 604, 605, 278), (278, 605, 717, 561), (279, 283, 284, 280), (280, 284, 618, 619), (283, 649, 650, 284), (284, 650, 730, 618), (279, 280, 285, 281), (281, 285, 617, 616), (280, 619, 620, 285), (285, 620, 726, 617), (279, 281, 286, 282), (282, 286, 626, 625), (281, 616, 615, 286), (286, 615, 729, 626), (279, 282, 287, 283), (283, 287, 648, 649), (282, 625, 624, 287), (287, 624, 732, 648), (288, 292, 293, 289), (289, 293, 641, 640), (292, 646, 647, 293), (293, 647, 733, 641), (288, 289, 294, 290), (290, 294, 611, 610), (289, 640, 639, 294), (294, 639, 728, 611), (288, 290, 295, 291), (291, 295, 633, 634), (290, 610, 609, 295), (295, 609, 727, 633), (288, 291, 296, 292), (292, 296, 645, 646), (291, 634, 635, 296), (296, 635, 731, 645), (297, 301, 302, 298), (298, 302, 624, 625), (301, 643, 644, 302), (302, 644, 732, 624), (297, 298, 303, 299), (299, 303, 614, 613), (298, 625, 626, 303), (303, 626, 729, 614), (297, 299, 304, 300), (300, 304, 639, 640), (299, 613, 612, 304), (304, 612, 728, 639), (297, 300, 305, 301), (301, 305, 642, 643), (300, 640, 641, 305), (305, 641, 733, 642), (306, 310, 311, 307), (307, 311, 636, 637), (310, 589, 590, 311), (311, 590, 725, 636), (306, 307, 312, 308), (308, 312, 644, 643), (307, 637, 638, 312), (312, 638, 732, 644), (306, 308, 313, 309), (309, 313, 627, 628), (308, 643, 642, 313), (313, 642, 733, 627), (306, 309, 314, 310), (310, 314, 588, 589), (309, 628, 629, 314), (314, 629, 724, 588), (315, 319, 320, 316), (316, 320, 629, 628), (319, 586, 587, 320), (320, 587, 724, 629), (315, 316, 321, 317), (317, 321, 647, 646), (316, 628, 627, 321), (321, 627, 733, 647), (315, 317, 322, 318), (318, 322, 621, 622), (317, 646, 645, 322), (322, 645, 731, 621), (315, 318, 323, 319), (319, 323, 585, 586), (318, 622, 623, 323), (323, 623, 723, 585), (324, 328, 329, 325), (325, 329, 630, 631), (328, 592, 593, 329), (329, 593, 722, 630), (324, 325, 330, 326), (326, 330, 650, 649), (325, 631, 632, 330), (330, 632, 730, 650), (324, 326, 331, 327), (327, 331, 638, 637), (326, 649, 648, 331), (331, 648, 732, 638), (324, 327, 332, 328), (328, 332, 591, 592), (327, 637, 636, 332), (332, 636, 725, 591), (333, 337, 338, 334), (334, 338, 623, 622), (337, 583, 584, 338), (338, 584, 723, 623), (333, 334, 339, 335), (335, 339, 653, 652), (334, 622, 621, 339), (339, 621, 731, 653), (333, 335, 340, 336), (336, 340, 632, 631), (335, 652, 651, 340), (340, 651, 730, 632), (333, 336, 341, 337), (337, 341, 582, 583), (336, 631, 630, 341), (341, 630, 722, 582), (342, 346, 347, 343), (343, 347, 578, 577), (346, 574, 575, 347), (347, 575, 718, 578), (342, 343, 348, 344), (344, 348, 654, 655), (343, 577, 576, 348), (348, 576, 714, 654), (342, 344, 349, 345), (345, 349, 668, 667), (344, 655, 656, 349), (349, 656, 734, 668), (342, 345, 350, 346), (346, 350, 573, 574), (345, 667, 666, 350), (350, 666, 737, 573), (351, 355, 356, 352), (352, 356, 569, 568), (355, 565, 566, 356), (356, 566, 720, 569), (351, 352, 357, 353), (353, 357, 575, 574), (352, 568, 567, 357), (357, 567, 718, 575), (351, 353, 358, 354), (354, 358, 671, 670), (353, 574, 573, 358), (358, 573, 737, 671), (351, 354, 359, 355), (355, 359, 564, 565), (354, 670, 669, 359), (359, 669, 736, 564), (360, 364, 365, 361), (361, 365, 560, 559), (364, 556, 557, 365), (365, 557, 716, 560), (360, 361, 366, 362), (362, 366, 566, 565), (361, 559, 558, 366), (366, 558, 720, 566), (360, 362, 367, 363), (363, 367, 674, 673), (362, 565, 564, 367), (367, 564, 736, 674), (360, 363, 368, 364), (364, 368, 555, 556), (363, 673, 672, 368), (368, 672, 735, 555), (369, 373, 374, 370), (370, 374, 548, 547), (373, 655, 654, 374), (374, 654, 714, 548), (369, 370, 375, 371), (371, 375, 557, 556), (370, 547, 546, 375), (375, 546, 716, 557), (369, 371, 376, 372), (372, 376, 677, 676), (371, 556, 555, 376), (376, 555, 735, 677), (369, 372, 377, 373), (373, 377, 656, 655), (372, 676, 675, 377), (377, 675, 734, 656), (378, 382, 383, 379), (379, 383, 476, 475), (382, 682, 681, 383), (383, 681, 703, 476), (378, 379, 384, 380), (380, 384, 678, 679), (379, 475, 474, 384), (384, 474, 702, 678), (378, 380, 385, 381), (381, 385, 606, 607), (380, 679, 680, 385), (385, 680, 726, 606), (378, 381, 386, 382), (382, 386, 683, 682), (381, 607, 608, 386), (386, 608, 727, 683), (387, 391, 392, 388), (388, 392, 479, 478), (391, 685, 684, 392), (392, 684, 704, 479), (387, 388, 393, 389), (389, 393, 681, 682), (388, 478, 477, 393), (393, 477, 703, 681), (387, 389, 394, 390), (390, 394, 609, 610), (389, 682, 683, 394), (394, 683, 727, 609), (387, 390, 395, 391), (391, 395, 686, 685), (390, 610, 611, 395), (395, 611, 728, 686), (396, 400, 401, 397), (397, 401, 482, 481), (400, 688, 687, 401), (401, 687, 705, 482), (396, 397, 402, 398), (398, 402, 684, 685), (397, 481, 480, 402), (402, 480, 704, 684), (396, 398, 403, 399), (399, 403, 612, 613), (398, 685, 686, 403), (403, 686, 728, 612), (396, 399, 404, 400), (400, 404, 689, 688), (399, 613, 614, 404), (404, 614, 729, 689), (405, 409, 410, 406), (406, 410, 485, 484), (409, 679, 678, 410), (410, 678, 702, 485), (405, 406, 411, 407), (407, 411, 687, 688), (406, 484, 483, 411), (411, 483, 705, 687), (405, 407, 412, 408), (408, 412, 615, 616), (407, 688, 689, 412), (412, 689, 729, 615), (405, 408, 413, 409), (409, 413, 680, 679), (408, 616, 617, 413), (413, 617, 726, 680), (738, 766, 790, 771), (738, 771, 788, 756), (738, 756, 780, 752), (738, 752, 781, 766), (739, 756, 788, 770), (739, 770, 789, 757), (739, 757, 783, 755), (739, 755, 780, 756), (740, 767, 791, 769), (740, 769, 790, 766), (740, 766, 781, 753), (740, 753, 782, 767), (741, 757, 789, 768), (741, 768, 791, 767), (741, 767, 782, 754), (741, 754, 783, 757), (742, 761, 787, 760), (742, 760, 786, 762), (742, 762, 784, 763), (742, 763, 785, 761), (743, 752, 780, 755), (743, 755, 783, 754), (743, 754, 782, 753), (743, 753, 781, 752), (744, 765, 795, 779), (744, 779, 793, 773), (744, 773, 791, 768), (744, 768, 789, 765), (745, 773, 793, 778), (745, 778, 792, 772), (745, 772, 790, 769), (745, 769, 791, 773), (746, 764, 794, 777), (746, 777, 795, 765), (746, 765, 789, 770), (746, 770, 788, 764), (747, 772, 792, 776), (747, 776, 794, 764), (747, 764, 788, 771), (747, 771, 790, 772), (748, 758, 785, 763), (748, 763, 784, 774), (748, 774, 794, 776), (748, 776, 792, 758), (749, 774, 784, 762), (749, 762, 786, 775), (749, 775, 795, 777), (749, 777, 794, 774), (750, 759, 787, 761), (750, 761, 785, 758), (750, 758, 792, 778), (750, 778, 793, 759), (751, 775, 786, 760), (751, 760, 787, 759), (751, 759, 793, 779), (751, 779, 795, 775)])
me_cube_135.polygons.foreach_set('use_smooth', [True] * 792)
me_cube_135.polygons.foreach_set('material_index', [0, 0, 0, 0, 0, 0, 0, 0, 0, 0, 0, 0, 0, 0, 0, 0, 0, 0, 0, 0, 0, 0, 0, 0, 0, 0, 0, 0, 0, 0, 0, 0, 0, 0, 0, 0, 0, 0, 0, 0, 0, 0, 0, 0, 0, 0, 0, 0, 0, 0, 0, 0, 0, 0, 0, 0, 0, 0, 0, 0, 0, 0, 0, 0, 0, 0, 0, 0, 0, 0, 0, 0, 0, 0, 0, 0, 0, 0, 0, 0, 0, 0, 0, 0, 0, 0, 0, 0, 0, 0, 0, 0, 0, 0, 0, 0, 0, 0, 0, 0, 0, 0, 0, 0, 0, 0, 0, 0, 0, 0, 0, 0, 0, 0, 0, 0, 0, 0, 0, 0, 0, 0, 0, 0, 0, 0, 0, 0, 0, 0, 0, 0, 0, 0, 0, 0, 0, 0, 0, 0, 0, 0, 0, 0, 0, 0, 0, 0, 0, 0, 0, 0, 0, 0, 0, 0, 0, 0, 0, 0, 0, 0, 0, 0, 0, 0, 0, 0, 0, 0, 0, 0, 0, 0, 0, 0, 0, 0, 0, 0, 0, 0, 0, 0, 0, 0, 0, 0, 0, 0, 0, 0, 0, 0, 0, 0, 0, 0, 0, 0, 0, 0, 0, 0, 0, 0, 0, 0, 0, 0, 0, 0, 0, 0, 0, 0, 0, 0, 0, 0, 0, 0, 0, 0, 0, 0, 0, 0, 0, 0, 0, 0, 0, 0, 0, 0, 0, 0, 0, 0, 0, 0, 0, 0, 0, 0, 0, 0, 0, 0, 0, 0, 0, 0, 0, 0, 0, 0, 0, 0, 0, 0, 0, 0, 0, 0, 0, 0, 0, 0, 0, 0, 0, 0, 0, 0, 0, 0, 0, 0, 0, 0, 0, 0, 0, 0, 0, 0, 0, 0, 0, 0, 0, 0, 0, 0, 0, 0, 0, 0, 0, 0, 0, 0, 0, 0, 0, 0, 0, 0, 0, 0, 0, 0, 0, 0, 0, 0, 0, 0, 0, 0, 0, 0, 0, 0, 0, 0, 0, 0, 0, 0, 0, 0, 0, 0, 0, 0, 0, 0, 0, 0, 0, 0, 0, 0, 0, 0, 0, 0, 0, 0, 0, 0, 0, 0, 0, 0, 0, 0, 0, 0, 0, 0, 0, 0, 0, 0, 0, 0, 0, 0, 0, 0, 0, 0, 0, 0, 0, 0, 0, 0, 0, 0, 0, 0, 0, 0, 0, 0, 0, 0, 0, 0, 0, 0, 0, 0, 0, 0, 0, 0, 0, 0, 0, 0, 0, 0, 0, 0, 0, 0, 0, 0, 0, 0, 0, 0, 0, 0, 0, 0, 0, 0, 0, 0, 0, 0, 0, 0, 0, 0, 0, 0, 0, 0, 0, 0, 0, 0, 0, 0, 0, 0, 0, 0, 0, 0, 0, 0, 0, 0, 0, 0, 0, 0, 0, 0, 0, 0, 0, 0, 0, 0, 0, 0, 0, 0, 0, 0, 0, 0, 0, 0, 0, 0, 0, 0, 0, 0, 0, 0, 0, 0, 0, 0, 0, 0, 0, 0, 0, 0, 0, 0, 0, 0, 0, 0, 0, 0, 0, 0, 0, 0, 0, 0, 0, 0, 0, 0, 0, 0, 0, 0, 0, 0, 0, 0, 0, 0, 0, 0, 0, 0, 0, 0, 0, 0, 0, 0, 0, 0, 0, 0, 0, 0, 0, 0, 0, 0, 0, 0, 0, 0, 0, 0, 0, 0, 0, 0, 0, 0, 0, 0, 0, 0, 0, 0, 0, 0, 0, 0, 0, 0, 0, 0, 0, 0, 0, 0, 0, 0, 0, 0, 0, 0, 0, 0, 0, 0, 0, 0, 0, 0, 0, 0, 0, 0, 0, 0, 0, 0, 0, 0, 0, 0, 0, 0, 0, 0, 0, 0, 0, 0, 0, 0, 0, 0, 0, 0, 0, 0, 0, 0, 0, 0, 0, 0, 0, 0, 0, 0, 0, 0, 0, 0, 0, 0, 0, 0, 0, 0, 0, 0, 0, 0, 0, 0, 0, 0, 0, 0, 0, 0, 0, 0, 0, 0, 0, 0, 0, 0, 0, 0, 0, 0, 0, 0, 0, 0, 0, 0, 0, 0, 0, 0, 0, 0, 0, 0, 0, 0, 0, 0, 0, 0, 0, 0, 0, 0, 0, 0, 0, 0, 0, 0, 0, 0, 0, 0, 0, 0, 0, 0, 0, 0, 0, 0, 0, 0, 0, 0, 0, 0, 0, 0, 0, 0, 0, 0, 0, 0, 0, 0, 0, 0, 0, 0, 0, 0, 0, 0, 0, 0, 0, 0, 0, 0, 0, 0, 0, 0, 0, 0, 0, 0, 3, 3, 3, 3, 3, 3, 3, 3, 3, 3, 3, 3, 3, 3, 3, 3, 3, 3, 3, 3, 3, 3, 3, 3, 3, 3, 3, 3, 3, 3, 3, 3, 3, 3, 3, 3, 3, 3, 3, 3, 3, 3, 3, 3, 3, 3, 3, 3, 3, 3, 3, 3, 3, 3, 3, 3])
me_cube_135.materials.append(mat_glass)
me_cube_135.materials.append(mat_liquid_cyan)
me_cube_135.materials.append(mat_liquid_magenta)
me_cube_135.materials.append(mat_brown)
me_cube_135.use_remesh_preserve_volume = False
me_cube_135.use_remesh_preserve_attributes = False
me_cube_135.use_mirror_vertex_groups = False
me_cube_135.update()

# ---- objects
ob_potion4_empty = bpy.data.objects.new('Potion4_Empty', me_cube_135)

# ---- transforms, parenting, visibility, modifiers, constraints
ob_potion4_empty.location = (0.0, 0.0, 0.0)
ob_potion4_empty.lineart.crease_threshold = 0.0

# ---- collection membership
col_collection_1.objects.link(ob_potion4_empty)

# ---- scene / render settings (as saved in the file)
scene.frame_start = 1; scene.frame_end = 250; scene.frame_set(0)
scene.render.engine = 'CYCLES'
scene.render.resolution_x = 1000
scene.render.resolution_y = 1000
scene.render.dither_intensity = 0.0
scene.cycles.samples = 200
scene.cycles.sampling_pattern = 'TABULATED_SOBOL'
scene.cycles.light_sampling_threshold = 0.0
scene.cycles.use_adaptive_sampling = False
scene.cycles.use_light_tree = False
scene.cycles.caustics_reflective = False
scene.cycles.caustics_refractive = False
scene.cycles.blur_glossy = 0.0
scene.cycles.max_bounces = 2
scene.cycles.pixel_filter_type = 'GAUSSIAN'
scene.cycles.sample_clamp_indirect = 0.0
scene.view_settings.view_transform = 'Standard'
bpy.context.view_layer.update()

# ---- added for rendering (the .blend has no active camera): camera
cam_auto = bpy.data.cameras.new('AutoCamera')
cam_auto.lens = 50.0
cam_auto.sensor_width = 36.0
cam_auto.clip_end = 1000.0
ob_auto_camera = bpy.data.objects.new('AutoCamera', cam_auto)
scene.collection.objects.link(ob_auto_camera)
ob_auto_camera.location = (1.48106, -1.77727, 1.797)
ob_auto_camera.rotation_euler = (1.09748, -7.21219e-08, 0.694738)
scene.camera = ob_auto_camera
bpy.context.view_layer.update()
